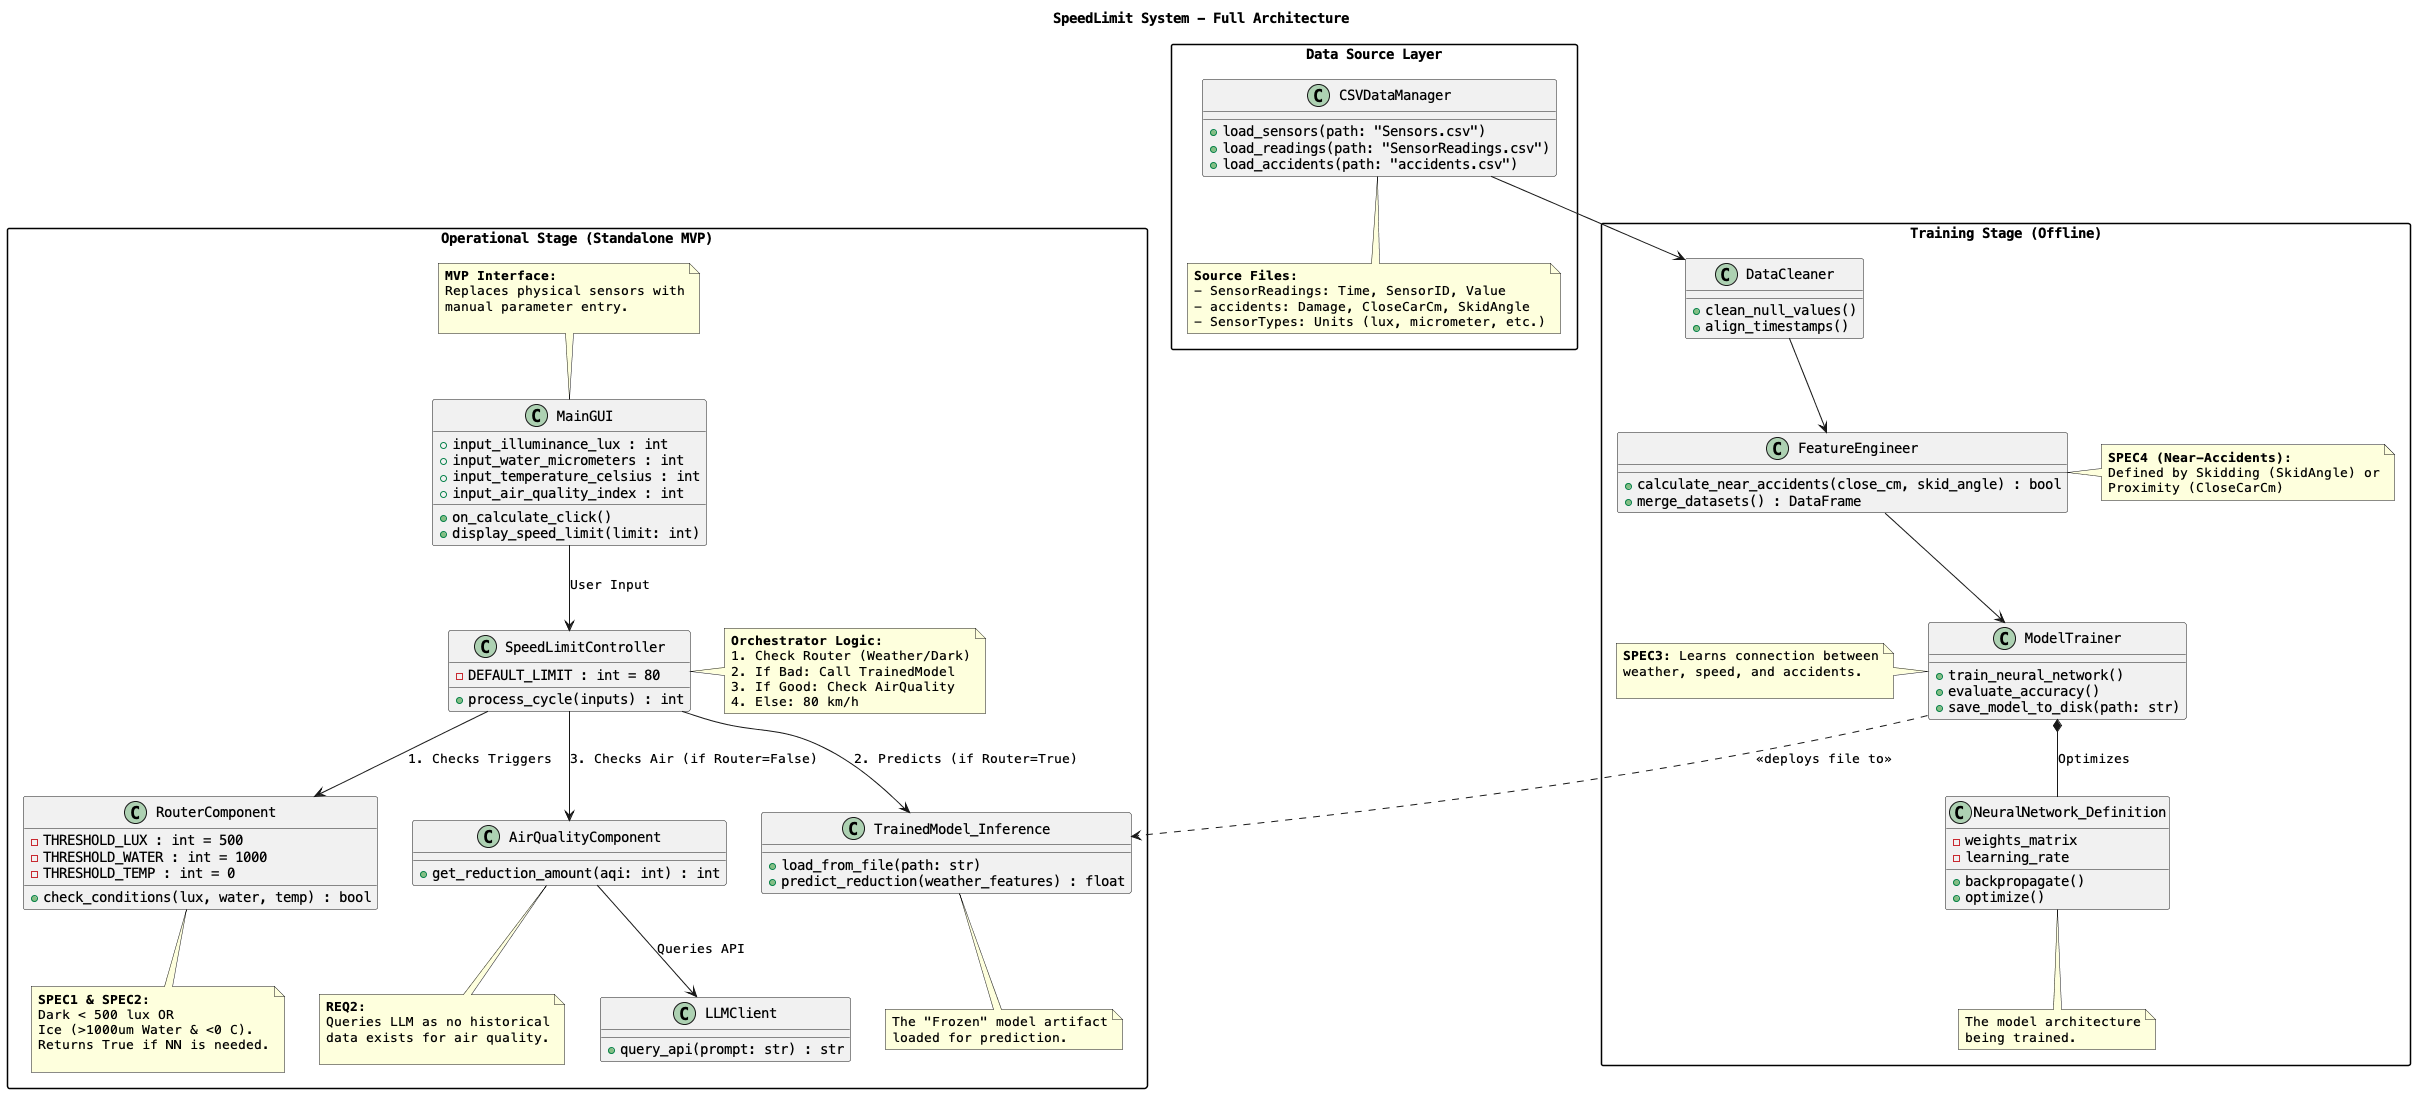

The diagram above was rendered by PlantUML. Its source (embedded in the PNG):
@startuml

' Style Configuration to ensure no rendering errors
skinparam componentStyle uml2
skinparam packageStyle rectangle
skinparam handwritten false
skinparam defaultFontName Monospaced
skinparam shadowing false

title SpeedLimit System - Full Architecture

' ---------------------------------------------------------
' PACKAGE 1: DATA SOURCE LAYER
' ---------------------------------------------------------
package "Data Source Layer" {
    class "CSVDataManager" {
        + load_sensors(path: "Sensors.csv")
        + load_readings(path: "SensorReadings.csv")
        + load_accidents(path: "accidents.csv")
    }
    note bottom of CSVDataManager
      <b>Source Files:</b>
      - SensorReadings: Time, SensorID, Value 
      - accidents: Damage, CloseCarCm, SkidAngle 
      - SensorTypes: Units (lux, micrometer, etc.)
    end note
}

' ---------------------------------------------------------
' PACKAGE 2: TRAINING STAGE (Offline / Data Science)
' ---------------------------------------------------------
package "Training Stage (Offline)" {
    class "DataCleaner" {
        + clean_null_values()
        + align_timestamps()
    }
    
    class "FeatureEngineer" {
        + calculate_near_accidents(close_cm, skid_angle) : bool
        + merge_datasets() : DataFrame
    }
    note right of FeatureEngineer
        <b>SPEC4 (Near-Accidents):</b>
        Defined by Skidding (SkidAngle) or
        Proximity (CloseCarCm) 
    end note

    class "ModelTrainer" {
        + train_neural_network()
        + evaluate_accuracy()
        + save_model_to_disk(path: str)
    }
    note left of ModelTrainer
        <b>SPEC3:</b> Learns connection between
        weather, speed, and accidents.
        
    end note

    class "NeuralNetwork_Definition" {
        - weights_matrix
        - learning_rate
        + backpropagate()
        + optimize()
    }
    note bottom of NeuralNetwork_Definition
       The model architecture
       being trained.
    end note
}

' ---------------------------------------------------------
' PACKAGE 3: OPERATIONAL STAGE (The MVP App)
' ---------------------------------------------------------
package "Operational Stage (Standalone MVP)" {
    
    class "MainGUI" {
        + input_illuminance_lux : int
        + input_water_micrometers : int
        + input_temperature_celsius : int
        + input_air_quality_index : int
        + on_calculate_click()
        + display_speed_limit(limit: int)
    }
    note top of MainGUI
        <b>MVP Interface:</b>
        Replaces physical sensors with
        manual parameter entry.
       
    end note

    class "SpeedLimitController" {
        - DEFAULT_LIMIT : int = 80
        + process_cycle(inputs) : int
    }
    note right of SpeedLimitController
        <b>Orchestrator Logic:</b>
        1. Check Router (Weather/Dark)
        2. If Bad: Call TrainedModel
        3. If Good: Check AirQuality
        4. Else: 80 km/h 
    end note

    class "RouterComponent" {
        - THRESHOLD_LUX : int = 500
        - THRESHOLD_WATER : int = 1000
        - THRESHOLD_TEMP : int = 0
        + check_conditions(lux, water, temp) : bool
    }
    note bottom of RouterComponent
        <b>SPEC1 & SPEC2:</b>
        Dark < 500 lux OR
        Ice (>1000um Water & <0 C).
        Returns True if NN is needed.
        
    end note

    class "AirQualityComponent" {
        + get_reduction_amount(aqi: int) : int
    }
    note bottom of AirQualityComponent
        <b>REQ2:</b>
        Queries LLM as no historical
        data exists for air quality.
        
    end note

    class "LLMClient" {
        + query_api(prompt: str) : str
    }

    class "TrainedModel_Inference" {
        + load_from_file(path: str)
        + predict_reduction(weather_features) : float
    }
    note bottom of TrainedModel_Inference
       The "Frozen" model artifact
       loaded for prediction.
    end note
}

' ---------------------------------------------------------
' RELATIONSHIPS
' ---------------------------------------------------------

' Training Flow
CSVDataManager --> DataCleaner
DataCleaner --> FeatureEngineer
FeatureEngineer --> ModelTrainer
ModelTrainer *-- NeuralNetwork_Definition : "Optimizes"

' Deployment Link (Dashed to show it's a file transfer, not code dependency)
ModelTrainer ..> TrainedModel_Inference : "<<deploys file to>>"

' Operational Flow
MainGUI --> SpeedLimitController : "User Input"
SpeedLimitController --> RouterComponent : "1. Checks Triggers"
SpeedLimitController --> TrainedModel_Inference : "2. Predicts (if Router=True)"
SpeedLimitController --> AirQualityComponent : "3. Checks Air (if Router=False)"
AirQualityComponent --> LLMClient : "Queries API"

@enduml